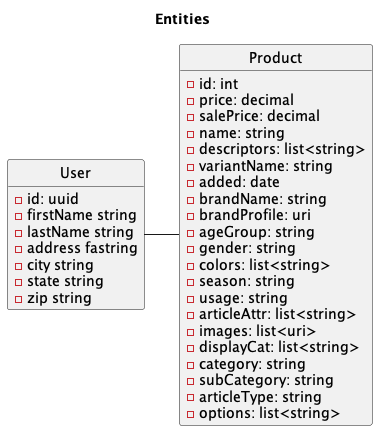

The diagram above was rendered by PlantUML. Its source (embedded in the PNG):
@startuml
title Entities

hide empty members
hide circle
class Product {
    - id: int 
    - price: decimal
    - salePrice: decimal
    - name: string 
    - descriptors: list<string> 
    - variantName: string 
    - added: date 
    - brandName: string 
    - brandProfile: uri 
    - ageGroup: string 
    - gender: string 
    - colors: list<string> 
    - season: string 
    - usage: string 
    - articleAttr: list<string> 
    - images: list<uri> 
    - displayCat: list<string> 
    - category: string 
    - subCategory: string 
    - articleType: string 
    - options: list<string> 
}

class User {
    - id: uuid
    - firstName string 
    - lastName string 
    - address fastring 
    - city string 
    - state string
    - zip string 
}

User - Product 
@enduml